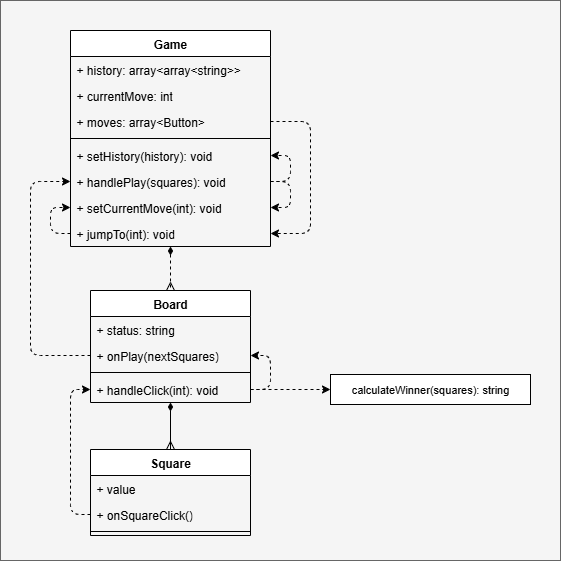

The diagram above was exported from draw.io. Its source (the exported page's mxGraphModel, read from the mxfile embedded in the PNG):
<mxGraphModel dx="911" dy="825" grid="1" gridSize="10" guides="1" tooltips="1" connect="1" arrows="1" fold="1" page="1" pageScale="1" pageWidth="827" pageHeight="1169" math="0" shadow="0">
  <root>
    <mxCell id="0" />
    <mxCell id="1" parent="0" />
    <mxCell id="8Y4NK-oWL5W_X3KjaEWr-1" value="" style="rounded=0;whiteSpace=wrap;html=1;fillColor=#f5f5f5;fontColor=#333333;strokeColor=#666666;" vertex="1" parent="1">
      <mxGeometry x="210" y="50" width="560" height="560" as="geometry" />
    </mxCell>
    <mxCell id="qbgQ7zVR9d86_QfsE6T1-1" value="Square" style="swimlane;fontStyle=1;align=center;verticalAlign=top;childLayout=stackLayout;horizontal=1;startSize=26;horizontalStack=0;resizeParent=1;resizeParentMax=0;resizeLast=0;collapsible=1;marginBottom=0;whiteSpace=wrap;html=1;" parent="1" vertex="1">
      <mxGeometry x="300" y="499" width="160" height="86" as="geometry">
        <mxRectangle x="80" y="80" width="80" height="30" as="alternateBounds" />
      </mxGeometry>
    </mxCell>
    <mxCell id="qbgQ7zVR9d86_QfsE6T1-2" value="+ value" style="text;strokeColor=none;fillColor=none;align=left;verticalAlign=top;spacingLeft=4;spacingRight=4;overflow=hidden;rotatable=0;points=[[0,0.5],[1,0.5]];portConstraint=eastwest;whiteSpace=wrap;html=1;" parent="qbgQ7zVR9d86_QfsE6T1-1" vertex="1">
      <mxGeometry y="26" width="160" height="26" as="geometry" />
    </mxCell>
    <mxCell id="qbgQ7zVR9d86_QfsE6T1-4" value="+ onSquareClick()" style="text;strokeColor=none;fillColor=none;align=left;verticalAlign=top;spacingLeft=4;spacingRight=4;overflow=hidden;rotatable=0;points=[[0,0.5],[1,0.5]];portConstraint=eastwest;whiteSpace=wrap;html=1;" parent="qbgQ7zVR9d86_QfsE6T1-1" vertex="1">
      <mxGeometry y="52" width="160" height="26" as="geometry" />
    </mxCell>
    <mxCell id="qbgQ7zVR9d86_QfsE6T1-3" value="" style="line;strokeWidth=1;fillColor=none;align=left;verticalAlign=middle;spacingTop=-1;spacingLeft=3;spacingRight=3;rotatable=0;labelPosition=right;points=[];portConstraint=eastwest;strokeColor=inherit;" parent="qbgQ7zVR9d86_QfsE6T1-1" vertex="1">
      <mxGeometry y="78" width="160" height="8" as="geometry" />
    </mxCell>
    <mxCell id="qbgQ7zVR9d86_QfsE6T1-10" style="edgeStyle=orthogonalEdgeStyle;rounded=0;orthogonalLoop=1;jettySize=auto;html=1;exitX=0.5;exitY=1;exitDx=0;exitDy=0;startArrow=diamondThin;startFill=1;endArrow=ERmany;endFill=0;" parent="1" source="qbgQ7zVR9d86_QfsE6T1-5" target="qbgQ7zVR9d86_QfsE6T1-1" edge="1">
      <mxGeometry relative="1" as="geometry" />
    </mxCell>
    <mxCell id="qbgQ7zVR9d86_QfsE6T1-5" value="Board" style="swimlane;fontStyle=1;align=center;verticalAlign=top;childLayout=stackLayout;horizontal=1;startSize=26;horizontalStack=0;resizeParent=1;resizeParentMax=0;resizeLast=0;collapsible=1;marginBottom=0;whiteSpace=wrap;html=1;" parent="1" vertex="1">
      <mxGeometry x="300" y="340" width="160" height="112" as="geometry">
        <mxRectangle x="80" y="200" width="70" height="30" as="alternateBounds" />
      </mxGeometry>
    </mxCell>
    <mxCell id="qbgQ7zVR9d86_QfsE6T1-6" value="+ status: string" style="text;strokeColor=none;fillColor=none;align=left;verticalAlign=top;spacingLeft=4;spacingRight=4;overflow=hidden;rotatable=0;points=[[0,0.5],[1,0.5]];portConstraint=eastwest;whiteSpace=wrap;html=1;" parent="qbgQ7zVR9d86_QfsE6T1-5" vertex="1">
      <mxGeometry y="26" width="160" height="26" as="geometry" />
    </mxCell>
    <mxCell id="qbgQ7zVR9d86_QfsE6T1-29" value="+ onPlay(nextSquares)" style="text;strokeColor=none;fillColor=none;align=left;verticalAlign=top;spacingLeft=4;spacingRight=4;overflow=hidden;rotatable=0;points=[[0,0.5],[1,0.5]];portConstraint=eastwest;whiteSpace=wrap;html=1;" parent="qbgQ7zVR9d86_QfsE6T1-5" vertex="1">
      <mxGeometry y="52" width="160" height="26" as="geometry" />
    </mxCell>
    <mxCell id="qbgQ7zVR9d86_QfsE6T1-7" value="" style="line;strokeWidth=1;fillColor=none;align=left;verticalAlign=middle;spacingTop=-1;spacingLeft=3;spacingRight=3;rotatable=0;labelPosition=right;points=[];portConstraint=eastwest;strokeColor=inherit;" parent="qbgQ7zVR9d86_QfsE6T1-5" vertex="1">
      <mxGeometry y="78" width="160" height="8" as="geometry" />
    </mxCell>
    <mxCell id="qbgQ7zVR9d86_QfsE6T1-30" style="edgeStyle=orthogonalEdgeStyle;shape=connector;curved=0;rounded=1;orthogonalLoop=1;jettySize=auto;html=1;exitX=1;exitY=0.5;exitDx=0;exitDy=0;entryX=1;entryY=0.5;entryDx=0;entryDy=0;dashed=1;strokeColor=default;align=center;verticalAlign=middle;fontFamily=Helvetica;fontSize=11;fontColor=default;labelBackgroundColor=default;endArrow=classic;" parent="qbgQ7zVR9d86_QfsE6T1-5" source="qbgQ7zVR9d86_QfsE6T1-8" target="qbgQ7zVR9d86_QfsE6T1-29" edge="1">
      <mxGeometry relative="1" as="geometry">
        <Array as="points">
          <mxPoint x="180" y="99" />
          <mxPoint x="180" y="65" />
        </Array>
      </mxGeometry>
    </mxCell>
    <mxCell id="qbgQ7zVR9d86_QfsE6T1-8" value="+ handleClick(int): void" style="text;strokeColor=none;fillColor=none;align=left;verticalAlign=top;spacingLeft=4;spacingRight=4;overflow=hidden;rotatable=0;points=[[0,0.5],[1,0.5]];portConstraint=eastwest;whiteSpace=wrap;html=1;" parent="qbgQ7zVR9d86_QfsE6T1-5" vertex="1">
      <mxGeometry y="86" width="160" height="26" as="geometry" />
    </mxCell>
    <mxCell id="qbgQ7zVR9d86_QfsE6T1-22" style="edgeStyle=orthogonalEdgeStyle;shape=connector;curved=0;rounded=0;orthogonalLoop=1;jettySize=auto;html=1;exitX=0.5;exitY=1;exitDx=0;exitDy=0;dashed=1;strokeColor=default;align=center;verticalAlign=middle;fontFamily=Helvetica;fontSize=11;fontColor=default;labelBackgroundColor=default;endArrow=ERmany;startArrow=diamondThin;startFill=1;endFill=0;" parent="1" source="qbgQ7zVR9d86_QfsE6T1-11" target="qbgQ7zVR9d86_QfsE6T1-5" edge="1">
      <mxGeometry relative="1" as="geometry" />
    </mxCell>
    <mxCell id="qbgQ7zVR9d86_QfsE6T1-11" value="Game" style="swimlane;fontStyle=1;align=center;verticalAlign=top;childLayout=stackLayout;horizontal=1;startSize=26;horizontalStack=0;resizeParent=1;resizeParentMax=0;resizeLast=0;collapsible=1;marginBottom=0;whiteSpace=wrap;html=1;" parent="1" vertex="1">
      <mxGeometry x="280" y="80" width="200" height="216" as="geometry">
        <mxRectangle x="280" y="80" width="70" height="30" as="alternateBounds" />
      </mxGeometry>
    </mxCell>
    <mxCell id="qbgQ7zVR9d86_QfsE6T1-12" value="+ history: array&amp;lt;array&amp;lt;string&amp;gt;&amp;gt;" style="text;strokeColor=none;fillColor=none;align=left;verticalAlign=top;spacingLeft=4;spacingRight=4;overflow=hidden;rotatable=0;points=[[0,0.5],[1,0.5]];portConstraint=eastwest;whiteSpace=wrap;html=1;" parent="qbgQ7zVR9d86_QfsE6T1-11" vertex="1">
      <mxGeometry y="26" width="200" height="26" as="geometry" />
    </mxCell>
    <mxCell id="qbgQ7zVR9d86_QfsE6T1-15" value="+ currentMove: int" style="text;strokeColor=none;fillColor=none;align=left;verticalAlign=top;spacingLeft=4;spacingRight=4;overflow=hidden;rotatable=0;points=[[0,0.5],[1,0.5]];portConstraint=eastwest;whiteSpace=wrap;html=1;" parent="qbgQ7zVR9d86_QfsE6T1-11" vertex="1">
      <mxGeometry y="52" width="200" height="26" as="geometry" />
    </mxCell>
    <mxCell id="qbgQ7zVR9d86_QfsE6T1-20" style="edgeStyle=orthogonalEdgeStyle;rounded=1;orthogonalLoop=1;jettySize=auto;html=1;exitX=1;exitY=0.5;exitDx=0;exitDy=0;entryX=1;entryY=0.5;entryDx=0;entryDy=0;curved=0;dashed=1;" parent="qbgQ7zVR9d86_QfsE6T1-11" source="qbgQ7zVR9d86_QfsE6T1-19" target="qbgQ7zVR9d86_QfsE6T1-18" edge="1">
      <mxGeometry relative="1" as="geometry">
        <Array as="points">
          <mxPoint x="240" y="91" />
          <mxPoint x="240" y="203" />
        </Array>
      </mxGeometry>
    </mxCell>
    <mxCell id="qbgQ7zVR9d86_QfsE6T1-19" value="+ moves: array&amp;lt;Button&amp;gt;" style="text;strokeColor=none;fillColor=none;align=left;verticalAlign=top;spacingLeft=4;spacingRight=4;overflow=hidden;rotatable=0;points=[[0,0.5],[1,0.5]];portConstraint=eastwest;whiteSpace=wrap;html=1;" parent="qbgQ7zVR9d86_QfsE6T1-11" vertex="1">
      <mxGeometry y="78" width="200" height="26" as="geometry" />
    </mxCell>
    <mxCell id="qbgQ7zVR9d86_QfsE6T1-13" value="" style="line;strokeWidth=1;fillColor=none;align=left;verticalAlign=middle;spacingTop=-1;spacingLeft=3;spacingRight=3;rotatable=0;labelPosition=right;points=[];portConstraint=eastwest;strokeColor=inherit;" parent="qbgQ7zVR9d86_QfsE6T1-11" vertex="1">
      <mxGeometry y="104" width="200" height="8" as="geometry" />
    </mxCell>
    <mxCell id="qbgQ7zVR9d86_QfsE6T1-14" value="+ setHistory(history): void" style="text;strokeColor=none;fillColor=none;align=left;verticalAlign=top;spacingLeft=4;spacingRight=4;overflow=hidden;rotatable=0;points=[[0,0.5],[1,0.5]];portConstraint=eastwest;whiteSpace=wrap;html=1;" parent="qbgQ7zVR9d86_QfsE6T1-11" vertex="1">
      <mxGeometry y="112" width="200" height="26" as="geometry" />
    </mxCell>
    <mxCell id="qbgQ7zVR9d86_QfsE6T1-23" style="edgeStyle=orthogonalEdgeStyle;shape=connector;curved=0;rounded=1;orthogonalLoop=1;jettySize=auto;html=1;exitX=1;exitY=0.5;exitDx=0;exitDy=0;entryX=1;entryY=0.5;entryDx=0;entryDy=0;dashed=1;strokeColor=default;align=center;verticalAlign=middle;fontFamily=Helvetica;fontSize=11;fontColor=default;labelBackgroundColor=default;endArrow=classic;" parent="qbgQ7zVR9d86_QfsE6T1-11" source="qbgQ7zVR9d86_QfsE6T1-17" target="qbgQ7zVR9d86_QfsE6T1-16" edge="1">
      <mxGeometry relative="1" as="geometry">
        <Array as="points">
          <mxPoint x="220" y="151" />
          <mxPoint x="220" y="177" />
        </Array>
      </mxGeometry>
    </mxCell>
    <mxCell id="qbgQ7zVR9d86_QfsE6T1-24" style="edgeStyle=orthogonalEdgeStyle;shape=connector;curved=0;rounded=1;orthogonalLoop=1;jettySize=auto;html=1;exitX=1;exitY=0.5;exitDx=0;exitDy=0;entryX=1;entryY=0.5;entryDx=0;entryDy=0;dashed=1;strokeColor=default;align=center;verticalAlign=middle;fontFamily=Helvetica;fontSize=11;fontColor=default;labelBackgroundColor=default;endArrow=classic;" parent="qbgQ7zVR9d86_QfsE6T1-11" source="qbgQ7zVR9d86_QfsE6T1-17" target="qbgQ7zVR9d86_QfsE6T1-14" edge="1">
      <mxGeometry relative="1" as="geometry">
        <Array as="points">
          <mxPoint x="220" y="151" />
          <mxPoint x="220" y="125" />
        </Array>
      </mxGeometry>
    </mxCell>
    <mxCell id="qbgQ7zVR9d86_QfsE6T1-17" value="+ handlePlay(squares): void" style="text;strokeColor=none;fillColor=none;align=left;verticalAlign=top;spacingLeft=4;spacingRight=4;overflow=hidden;rotatable=0;points=[[0,0.5],[1,0.5]];portConstraint=eastwest;whiteSpace=wrap;html=1;" parent="qbgQ7zVR9d86_QfsE6T1-11" vertex="1">
      <mxGeometry y="138" width="200" height="26" as="geometry" />
    </mxCell>
    <mxCell id="qbgQ7zVR9d86_QfsE6T1-16" value="+ setCurrentMove(int): void" style="text;strokeColor=none;fillColor=none;align=left;verticalAlign=top;spacingLeft=4;spacingRight=4;overflow=hidden;rotatable=0;points=[[0,0.5],[1,0.5]];portConstraint=eastwest;whiteSpace=wrap;html=1;" parent="qbgQ7zVR9d86_QfsE6T1-11" vertex="1">
      <mxGeometry y="164" width="200" height="26" as="geometry" />
    </mxCell>
    <mxCell id="qbgQ7zVR9d86_QfsE6T1-21" style="edgeStyle=orthogonalEdgeStyle;shape=connector;curved=0;rounded=1;orthogonalLoop=1;jettySize=auto;html=1;exitX=0;exitY=0.5;exitDx=0;exitDy=0;entryX=0;entryY=0.5;entryDx=0;entryDy=0;dashed=1;strokeColor=default;align=center;verticalAlign=middle;fontFamily=Helvetica;fontSize=11;fontColor=default;labelBackgroundColor=default;endArrow=classic;" parent="qbgQ7zVR9d86_QfsE6T1-11" source="qbgQ7zVR9d86_QfsE6T1-18" target="qbgQ7zVR9d86_QfsE6T1-16" edge="1">
      <mxGeometry relative="1" as="geometry">
        <Array as="points">
          <mxPoint x="-20" y="203" />
          <mxPoint x="-20" y="177" />
        </Array>
      </mxGeometry>
    </mxCell>
    <mxCell id="qbgQ7zVR9d86_QfsE6T1-18" value="+ jumpTo(int): void" style="text;strokeColor=none;fillColor=none;align=left;verticalAlign=top;spacingLeft=4;spacingRight=4;overflow=hidden;rotatable=0;points=[[0,0.5],[1,0.5]];portConstraint=eastwest;whiteSpace=wrap;html=1;" parent="qbgQ7zVR9d86_QfsE6T1-11" vertex="1">
      <mxGeometry y="190" width="200" height="26" as="geometry" />
    </mxCell>
    <mxCell id="qbgQ7zVR9d86_QfsE6T1-25" style="edgeStyle=orthogonalEdgeStyle;shape=connector;curved=0;rounded=1;orthogonalLoop=1;jettySize=auto;html=1;exitX=0;exitY=0.5;exitDx=0;exitDy=0;entryX=0;entryY=0.5;entryDx=0;entryDy=0;dashed=1;strokeColor=default;align=center;verticalAlign=middle;fontFamily=Helvetica;fontSize=11;fontColor=default;labelBackgroundColor=default;endArrow=classic;" parent="1" source="qbgQ7zVR9d86_QfsE6T1-29" target="qbgQ7zVR9d86_QfsE6T1-17" edge="1">
      <mxGeometry relative="1" as="geometry">
        <Array as="points">
          <mxPoint x="240" y="405" />
          <mxPoint x="240" y="231" />
        </Array>
      </mxGeometry>
    </mxCell>
    <mxCell id="qbgQ7zVR9d86_QfsE6T1-26" value="calculateWinner(squares): string" style="html=1;whiteSpace=wrap;fontFamily=Helvetica;fontSize=11;fontColor=default;labelBackgroundColor=default;" parent="1" vertex="1">
      <mxGeometry x="540" y="424" width="200" height="30" as="geometry" />
    </mxCell>
    <mxCell id="qbgQ7zVR9d86_QfsE6T1-27" style="edgeStyle=orthogonalEdgeStyle;shape=connector;curved=0;rounded=1;orthogonalLoop=1;jettySize=auto;html=1;exitX=0;exitY=0.5;exitDx=0;exitDy=0;entryX=0;entryY=0.5;entryDx=0;entryDy=0;dashed=1;strokeColor=default;align=center;verticalAlign=middle;fontFamily=Helvetica;fontSize=11;fontColor=default;labelBackgroundColor=default;endArrow=classic;" parent="1" source="qbgQ7zVR9d86_QfsE6T1-4" target="qbgQ7zVR9d86_QfsE6T1-8" edge="1">
      <mxGeometry relative="1" as="geometry">
        <Array as="points">
          <mxPoint x="280" y="564" />
          <mxPoint x="280" y="439" />
        </Array>
      </mxGeometry>
    </mxCell>
    <mxCell id="qbgQ7zVR9d86_QfsE6T1-28" style="edgeStyle=orthogonalEdgeStyle;shape=connector;curved=0;rounded=1;orthogonalLoop=1;jettySize=auto;html=1;exitX=1;exitY=0.5;exitDx=0;exitDy=0;dashed=1;strokeColor=default;align=center;verticalAlign=middle;fontFamily=Helvetica;fontSize=11;fontColor=default;labelBackgroundColor=default;endArrow=classic;" parent="1" source="qbgQ7zVR9d86_QfsE6T1-8" target="qbgQ7zVR9d86_QfsE6T1-26" edge="1">
      <mxGeometry relative="1" as="geometry" />
    </mxCell>
  </root>
</mxGraphModel>